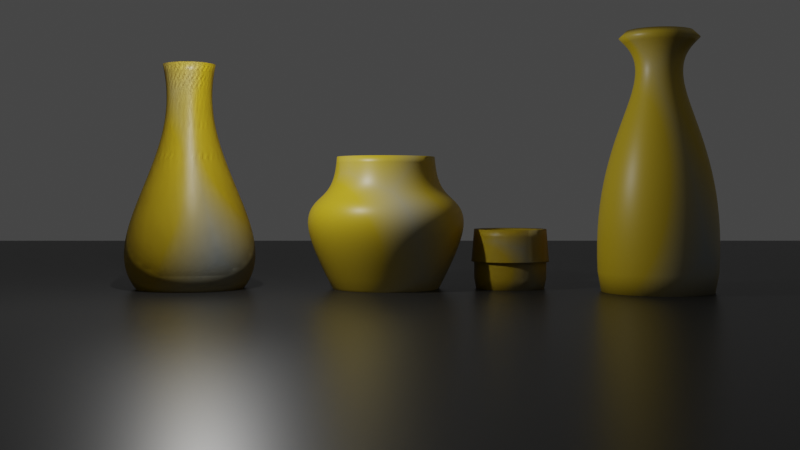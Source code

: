 # Source: Pot-Templates.blend  (saved by Blender 3.5.10; exported with 4.5.12 LTS)
import bpy
from mathutils import Matrix  # noqa: F401  (used for matrix-valued properties, if any)

bpy.ops.wm.read_factory_settings(use_empty=True)
scene = bpy.context.scene
scene.name = 'Scene'

# ---- collections
col_collection = bpy.data.collections.new('Collection'); scene.collection.children.link(col_collection)

# ---- materials (node trees are filled in below, after node groups)
mat_material = bpy.data.materials.new('Material')
mat_material.alpha_threshold = 0.0
mat_material.use_transparent_shadow = False
mat_material.roughness = 0.5
mat_material.line_color = (0.0, 0.0, 0.0, 1.0)
mat_material_001 = bpy.data.materials.new('Material.001')
mat_material_001.use_transparent_shadow = False

# ---- node groups
ng_geometry_nodes = bpy.data.node_groups.new('Geometry Nodes', 'GeometryNodeTree')
_s = ng_geometry_nodes.interface.new_socket(name='Geometry', in_out='OUTPUT', socket_type='NodeSocketGeometry')
_s = ng_geometry_nodes.interface.new_socket(name='Curve', in_out='OUTPUT', socket_type='NodeSocketGeometry')
_s = ng_geometry_nodes.interface.new_socket(name='Geometry', in_out='INPUT', socket_type='NodeSocketGeometry')
_s = ng_geometry_nodes.interface.new_socket(name='Radius', in_out='INPUT', socket_type='NodeSocketFloat')
_s.subtype = 'DISTANCE'
_s.default_value = 1.0
_s.min_value = 0.0
_s = ng_geometry_nodes.interface.new_socket(name='StartHandle_X', in_out='INPUT', socket_type='NodeSocketFloat')
_s.min_value = -1e+04
_s.max_value = 1e+04
_s = ng_geometry_nodes.interface.new_socket(name='StartHandle_Z', in_out='INPUT', socket_type='NodeSocketFloat')
_s.min_value = -1e+04
_s.max_value = 1e+04
_s = ng_geometry_nodes.interface.new_socket(name='EndHandle_X', in_out='INPUT', socket_type='NodeSocketFloat')
_s.min_value = -1e+04
_s.max_value = 1e+04
_s = ng_geometry_nodes.interface.new_socket(name='EndHandle_Z', in_out='INPUT', socket_type='NodeSocketFloat')
_s.min_value = -1e+04
_s.max_value = 1e+04
_s = ng_geometry_nodes.interface.new_socket(name='End_X', in_out='INPUT', socket_type='NodeSocketFloat')
_s.min_value = -1e+04
_s.max_value = 1e+04
_s = ng_geometry_nodes.interface.new_socket(name='End_Z', in_out='INPUT', socket_type='NodeSocketFloat')
_s.min_value = -1e+04
_s.max_value = 1e+04
ng_geometry_nodes.is_modifier = True
_N = ng_geometry_nodes.nodes; _L = ng_geometry_nodes.links
n0 = _N.new('GeometryNodeTransform'); n0.name = 'Transform Geometry'; n0.location = (332, 8)
n0.inputs[2].default_value = (1.609, 0.0, 0.0)
n1 = _N.new('GeometryNodeCurvePrimitiveBezierSegment'); n1.name = 'Bezier Segment'; n1.location = (84, -17)
n1.inputs[1].default_value = (0.0, 0.0, 0.0)
n2 = _N.new('GeometryNodeCurvePrimitiveCircle'); n2.name = 'Curve Circle'; n2.location = (548, 140)
n3 = _N.new('GeometryNodeCurveToMesh'); n3.name = 'Curve to Mesh'; n3.location = (747, 80)
n4 = _N.new('GeometryNodeJoinGeometry'); n4.name = 'Join Geometry'; n4.location = (923, 205)
n5 = _N.new('GeometryNodeMeshCircle'); n5.name = 'Mesh Circle'; n5.location = (549, 302)
n5.fill_type = 'TRIANGLE_FAN'
n6 = _N.new('GeometryNodeSubdivisionSurface'); n6.name = 'Subdivision Surface'; n6.location = (1125, 280)
n6.inputs[4].default_value = False
n7 = _N.new('GeometryNodeSetShadeSmooth'); n7.name = 'Set Shade Smooth'; n7.location = (1374, 288)
n8 = _N.new('ShaderNodeCombineXYZ'); n8.name = 'Combine XYZ'; n8.location = (-123, -42)
n9 = _N.new('ShaderNodeCombineXYZ'); n9.name = 'Combine XYZ.002'; n9.location = (-120, -309)
n10 = _N.new('ShaderNodeCombineXYZ'); n10.name = 'Combine XYZ.001'; n10.location = (-119, -174)
n11 = _N.new('NodeGroupInput'); n11.name = 'Group Input'; n11.location = (-438, 68)
n12 = _N.new('NodeGroupOutput'); n12.name = 'Group Output'; n12.location = (1815, 280)
n13 = _N.new('GeometryNodeSetMaterial'); n13.name = 'Set Material'; n13.location = (1594, 303)
n13.inputs[2].default_value = mat_material
n14 = _N.new('GeometryNodeInputNamedAttribute'); n14.name = 'Named Attribute'; n14.location = (722, 80)
n14.inputs[0].default_value = 'radius'
n15 = _N.new('GeometryNodeSwitch'); n15.name = 'Switch'; n15.location = (722, 80)
n15.input_type = 'FLOAT'
n15.inputs[1].default_value = 1.0
_L.new(n2.outputs[0], n3.inputs[0])
_L.new(n0.outputs[0], n3.inputs[1])
_L.new(n1.outputs[0], n0.inputs[0])
_L.new(n3.outputs[0], n4.inputs[0])
_L.new(n5.outputs[0], n4.inputs[0])
_L.new(n4.outputs[0], n6.inputs[0])
_L.new(n6.outputs[0], n7.inputs[0])
_L.new(n13.outputs[0], n12.inputs[0])
_L.new(n11.outputs[1], n2.inputs[4])
_L.new(n11.outputs[1], n5.inputs[1])
_L.new(n8.outputs[0], n1.inputs[2])
_L.new(n10.outputs[0], n1.inputs[3])
_L.new(n9.outputs[0], n1.inputs[4])
_L.new(n11.outputs[2], n8.inputs[0])
_L.new(n11.outputs[3], n8.inputs[2])
_L.new(n11.outputs[4], n10.inputs[0])
_L.new(n11.outputs[5], n10.inputs[2])
_L.new(n11.outputs[6], n9.inputs[0])
_L.new(n11.outputs[7], n9.inputs[2])
_L.new(n7.outputs[0], n13.inputs[0])
_L.new(n14.outputs[1], n15.inputs[0])
_L.new(n14.outputs[0], n15.inputs[2])
_L.new(n15.outputs[0], n3.inputs[2])
n12.is_active_output = True

# ---- material node trees
mat_material.use_nodes = True; mat_material.node_tree.nodes.clear()
_N = mat_material.node_tree.nodes; _L = mat_material.node_tree.links
n0 = _N.new('ShaderNodeTexVoronoi'); n0.name = 'Voronoi Texture'; n0.location = (-1303, -245)
n0.inputs[2].default_value = -1.4
n1 = _N.new('ShaderNodeMix'); n1.name = 'Mix'; n1.location = (-1110, 36)
n1.inputs[0].default_value = 0.4167
n2 = _N.new('ShaderNodeMapping'); n2.name = 'Mapping'; n2.location = (-1492, -194)
n2.inputs[2].default_value = (0.9006, -0.3072, 0.3421)
n3 = _N.new('ShaderNodeTexCoord'); n3.name = 'Texture Coordinate'; n3.location = (-1716, -270)
n4 = _N.new('ShaderNodeTexGradient'); n4.name = 'Gradient Texture'; n4.location = (-902, 179)
n5 = _N.new('ShaderNodeValToRGB'); n5.name = 'ColorRamp'; n5.location = (-687, 321)
while len(n5.color_ramp.elements) > 1: n5.color_ramp.elements.remove(n5.color_ramp.elements[-1])
n5.color_ramp.elements[0].position = 0.4955; n5.color_ramp.elements[0].color = (0.0, 0.0, 0.0, 1.0)
_e = n5.color_ramp.elements.new(0.825); _e.color = (0.5, 0.5, 0.5, 1.0)
_e = n5.color_ramp.elements.new(1.0); _e.color = (1.0, 1.0, 1.0, 1.0)
n6 = _N.new('ShaderNodeValToRGB'); n6.name = 'ColorRamp.001'; n6.location = (-136, 622)
while len(n6.color_ramp.elements) > 1: n6.color_ramp.elements.remove(n6.color_ramp.elements[-1])
n6.color_ramp.elements[0].position = 0.0; n6.color_ramp.elements[0].color = (0.6106, 0.4348, 0.01549, 1.0)
_e = n6.color_ramp.elements.new(0.9227); _e.color = (0.0, 0.3477, 1.0, 1.0)
n7 = _N.new('ShaderNodeValToRGB'); n7.name = 'ColorRamp.002'; n7.location = (-54, 313)
while len(n7.color_ramp.elements) > 1: n7.color_ramp.elements.remove(n7.color_ramp.elements[-1])
n7.color_ramp.elements[0].position = 0.0; n7.color_ramp.elements[0].color = (0.4184, 0.4184, 0.4184, 1.0)
_e = n7.color_ramp.elements.new(1.0); _e.color = (0.25, 0.25, 0.25, 1.0)
n8 = _N.new('ShaderNodeValToRGB'); n8.name = 'ColorRamp.003'; n8.location = (-362, 119)
n8.color_ramp.interpolation = 'EASE'
while len(n8.color_ramp.elements) > 1: n8.color_ramp.elements.remove(n8.color_ramp.elements[-1])
n8.color_ramp.elements[0].position = 0.0; n8.color_ramp.elements[0].color = (0.0, 0.0, 0.0, 1.0)
_e = n8.color_ramp.elements.new(1.0); _e.color = (1.0, 1.0, 1.0, 1.0)
n9 = _N.new('ShaderNodeBump'); n9.name = 'Bump'; n9.location = (-9, 9)
n9.inputs[0].default_value = 0.5917
n9.inputs[1].default_value = 0.06
n9.inputs[2].default_value = 1.0
n10 = _N.new('ShaderNodeTexNoise'); n10.name = 'Noise Texture'; n10.location = (-498, -194)
n10.inputs[2].default_value = 143.8
n11 = _N.new('ShaderNodeValToRGB'); n11.name = 'ColorRamp.004'; n11.location = (-300, -212)
while len(n11.color_ramp.elements) > 1: n11.color_ramp.elements.remove(n11.color_ramp.elements[-1])
n11.color_ramp.elements[0].position = 0.0; n11.color_ramp.elements[0].color = (0.0, 0.0, 0.0, 1.0)
_e = n11.color_ramp.elements.new(1.0); _e.color = (1.0, 1.0, 1.0, 1.0)
n12 = _N.new('ShaderNodeOutputMaterial'); n12.name = 'Material Output'; n12.location = (1844, 818)
n13 = _N.new('ShaderNodeBsdfPrincipled'); n13.name = 'Principled BSDF'; n13.location = (1139, 803)
n13.distribution = 'GGX'
n13.subsurface_method = 'RANDOM_WALK_SKIN'
n13.inputs[3].default_value = 1.45
n13.inputs[27].default_value = (0.0, 0.0, 0.0, 1.0)
n13.inputs[28].default_value = 1.0
_L.new(n13.outputs[0], n12.inputs[0])
_L.new(n4.outputs[0], n5.inputs[0])
_L.new(n1.outputs[0], n4.inputs[0])
_L.new(n3.outputs[0], n2.inputs[0])
_L.new(n2.outputs[0], n1.inputs[2])
_L.new(n0.outputs[0], n1.inputs[3])
_L.new(n5.outputs[0], n6.inputs[0])
_L.new(n6.outputs[0], n13.inputs[0])
_L.new(n5.outputs[0], n7.inputs[0])
_L.new(n7.outputs[0], n13.inputs[2])
_L.new(n5.outputs[0], n8.inputs[0])
_L.new(n9.outputs[0], n13.inputs[5])
_L.new(n11.outputs[0], n9.inputs[3])
n12.is_active_output = True
mat_material_001.use_nodes = True; mat_material_001.node_tree.nodes.clear()
_N = mat_material_001.node_tree.nodes; _L = mat_material_001.node_tree.links
n0 = _N.new('ShaderNodeBsdfPrincipled'); n0.name = 'Principled BSDF'; n0.location = (10, 300)
n0.distribution = 'GGX'
n0.subsurface_method = 'RANDOM_WALK_SKIN'
n0.inputs[0].default_value = (0.02117, 0.02117, 0.02117, 1.0)
n0.inputs[2].default_value = 0.3425
n0.inputs[3].default_value = 1.45
n0.inputs[27].default_value = (0.0, 0.0, 0.0, 1.0)
n0.inputs[28].default_value = 1.0
n1 = _N.new('ShaderNodeOutputMaterial'); n1.name = 'Material Output'; n1.location = (300, 300)
_L.new(n0.outputs[0], n1.inputs[0])
n1.is_active_output = True

# ---- world
world_world = bpy.data.worlds.new('World'); scene.world = world_world
world_world.use_nodes = True; world_world.node_tree.nodes.clear()
_N = world_world.node_tree.nodes; _L = world_world.node_tree.links
n0 = _N.new('ShaderNodeOutputWorld'); n0.name = 'World Output'; n0.location = (300, 300)
n1 = _N.new('ShaderNodeBackground'); n1.name = 'Background'; n1.location = (10, 300)
n1.inputs[0].default_value = (0.05088, 0.05088, 0.05088, 1.0)
_L.new(n1.outputs[0], n0.inputs[0])
n0.is_active_output = True
world_world.color = (0.05088, 0.05088, 0.05088)
world_world.use_sun_shadow = False
world_world.sun_shadow_jitter_overblur = 0.0

# ---- cameras
cam_camera = bpy.data.cameras.new('Camera')
cam_camera.passepartout_alpha = 1.0
cam_camera.clip_end = 100.0
cam_camera.ortho_scale = 7.314

# ---- lights
light_light = bpy.data.lights.new('Light', 'POINT')
light_light.transmission_factor = 0.0
light_light.energy = 1000.0
light_light.shadow_soft_size = 0.1
light_light.shadow_maximum_resolution = 0.006
light_light.use_absolute_resolution = True

# ---- meshes
me_cube = bpy.data.meshes.new('Cube')
me_cube.from_pydata([(1.0, 1.0, 1.0), (1.0, 1.0, -1.0), (1.0, -1.0, 1.0), (1.0, -1.0, -1.0), (-1.0, 1.0, 1.0), (-1.0, 1.0, -1.0), (-1.0, -1.0, 1.0), (-1.0, -1.0, -1.0)], [], [(0, 4, 6, 2), (3, 2, 6, 7), (7, 6, 4, 5), (5, 1, 3, 7), (1, 0, 2, 3), (5, 4, 0, 1)])
_uv = me_cube.uv_layers.new(name='UVMap')
_uv.uv.foreach_set('vector', [0.625, 0.5, 0.875, 0.5, 0.875, 0.75, 0.625, 0.75, 0.375, 0.75, 0.625, 0.75, 0.625, 1.0, 0.375, 1.0, 0.375, 0.0, 0.625, 0.0, 0.625, 0.25, 0.375, 0.25, 0.125, 0.5, 0.375, 0.5, 0.375, 0.75, 0.125, 0.75, 0.375, 0.5, 0.625, 0.5, 0.625, 0.75, 0.375, 0.75, 0.375, 0.25, 0.625, 0.25, 0.625, 0.5, 0.375, 0.5])
me_cube.materials.append(mat_material)
me_cube.use_mirror_vertex_groups = False
me_cube.update()
me_cube_001 = bpy.data.meshes.new('Cube.001')
me_cube_001.from_pydata([(1.0, 1.0, 1.0), (1.0, 1.0, -1.0), (1.0, -1.0, 1.0), (1.0, -1.0, -1.0), (-1.0, 1.0, 1.0), (-1.0, 1.0, -1.0), (-1.0, -1.0, 1.0), (-1.0, -1.0, -1.0)], [], [(0, 4, 6, 2), (3, 2, 6, 7), (7, 6, 4, 5), (5, 1, 3, 7), (1, 0, 2, 3), (5, 4, 0, 1)])
_uv = me_cube_001.uv_layers.new(name='UVMap')
_uv.uv.foreach_set('vector', [0.625, 0.5, 0.875, 0.5, 0.875, 0.75, 0.625, 0.75, 0.375, 0.75, 0.625, 0.75, 0.625, 1.0, 0.375, 1.0, 0.375, 0.0, 0.625, 0.0, 0.625, 0.25, 0.375, 0.25, 0.125, 0.5, 0.375, 0.5, 0.375, 0.75, 0.125, 0.75, 0.375, 0.5, 0.625, 0.5, 0.625, 0.75, 0.375, 0.75, 0.375, 0.25, 0.625, 0.25, 0.625, 0.5, 0.375, 0.5])
me_cube_001.materials.append(mat_material)
me_cube_001.use_mirror_vertex_groups = False
me_cube_001.update()
me_cube_002 = bpy.data.meshes.new('Cube.002')
me_cube_002.from_pydata([(1.0, 1.0, 1.0), (1.0, 1.0, -1.0), (1.0, -1.0, 1.0), (1.0, -1.0, -1.0), (-1.0, 1.0, 1.0), (-1.0, 1.0, -1.0), (-1.0, -1.0, 1.0), (-1.0, -1.0, -1.0)], [], [(0, 4, 6, 2), (3, 2, 6, 7), (7, 6, 4, 5), (5, 1, 3, 7), (1, 0, 2, 3), (5, 4, 0, 1)])
_uv = me_cube_002.uv_layers.new(name='UVMap')
_uv.uv.foreach_set('vector', [0.625, 0.5, 0.875, 0.5, 0.875, 0.75, 0.625, 0.75, 0.375, 0.75, 0.625, 0.75, 0.625, 1.0, 0.375, 1.0, 0.375, 0.0, 0.625, 0.0, 0.625, 0.25, 0.375, 0.25, 0.125, 0.5, 0.375, 0.5, 0.375, 0.75, 0.125, 0.75, 0.375, 0.5, 0.625, 0.5, 0.625, 0.75, 0.375, 0.75, 0.375, 0.25, 0.625, 0.25, 0.625, 0.5, 0.375, 0.5])
me_cube_002.materials.append(mat_material)
me_cube_002.use_mirror_vertex_groups = False
me_cube_002.update()
me_cube_004 = bpy.data.meshes.new('Cube.004')
me_cube_004.from_pydata([(1.0, 1.0, 1.0), (1.0, 1.0, -1.0), (1.0, -1.0, 1.0), (1.0, -1.0, -1.0), (-1.0, 1.0, 1.0), (-1.0, 1.0, -1.0), (-1.0, -1.0, 1.0), (-1.0, -1.0, -1.0)], [], [(0, 4, 6, 2), (3, 2, 6, 7), (7, 6, 4, 5), (5, 1, 3, 7), (1, 0, 2, 3), (5, 4, 0, 1)])
_uv = me_cube_004.uv_layers.new(name='UVMap')
_uv.uv.foreach_set('vector', [0.625, 0.5, 0.875, 0.5, 0.875, 0.75, 0.625, 0.75, 0.375, 0.75, 0.625, 0.75, 0.625, 1.0, 0.375, 1.0, 0.375, 0.0, 0.625, 0.0, 0.625, 0.25, 0.375, 0.25, 0.125, 0.5, 0.375, 0.5, 0.375, 0.75, 0.125, 0.75, 0.375, 0.5, 0.625, 0.5, 0.625, 0.75, 0.375, 0.75, 0.375, 0.25, 0.625, 0.25, 0.625, 0.5, 0.375, 0.5])
me_cube_004.materials.append(mat_material)
me_cube_004.use_mirror_vertex_groups = False
me_cube_004.update()
me_cube_005 = bpy.data.meshes.new('Cube.005')
me_cube_005.from_pydata([(1.0, 1.0, 1.0), (1.0, 1.0, -1.0), (1.0, -1.0, 1.0), (1.0, -1.0, -1.0), (-1.0, 1.0, 1.0), (-1.0, 1.0, -1.0), (-1.0, -1.0, 1.0), (-1.0, -1.0, -1.0)], [], [(0, 4, 6, 2), (3, 2, 6, 7), (7, 6, 4, 5), (5, 1, 3, 7), (1, 0, 2, 3), (5, 4, 0, 1)])
_uv = me_cube_005.uv_layers.new(name='UVMap')
_uv.uv.foreach_set('vector', [0.625, 0.5, 0.875, 0.5, 0.875, 0.75, 0.625, 0.75, 0.375, 0.75, 0.625, 0.75, 0.625, 1.0, 0.375, 1.0, 0.375, 0.0, 0.625, 0.0, 0.625, 0.25, 0.375, 0.25, 0.125, 0.5, 0.375, 0.5, 0.375, 0.75, 0.125, 0.75, 0.375, 0.5, 0.625, 0.5, 0.625, 0.75, 0.375, 0.75, 0.375, 0.25, 0.625, 0.25, 0.625, 0.5, 0.375, 0.5])
me_cube_005.materials.append(mat_material)
me_cube_005.use_mirror_vertex_groups = False
me_cube_005.update()
me_cube_006 = bpy.data.meshes.new('Cube.006')
me_cube_006.from_pydata([(1.0, 1.0, 1.0), (1.0, 1.0, -1.0), (1.0, -1.0, 1.0), (1.0, -1.0, -1.0), (-1.0, 1.0, 1.0), (-1.0, 1.0, -1.0), (-1.0, -1.0, 1.0), (-1.0, -1.0, -1.0)], [], [(0, 4, 6, 2), (3, 2, 6, 7), (7, 6, 4, 5), (5, 1, 3, 7), (1, 0, 2, 3), (5, 4, 0, 1)])
_uv = me_cube_006.uv_layers.new(name='UVMap')
_uv.uv.foreach_set('vector', [0.625, 0.5, 0.875, 0.5, 0.875, 0.75, 0.625, 0.75, 0.375, 0.75, 0.625, 0.75, 0.625, 1.0, 0.375, 1.0, 0.375, 0.0, 0.625, 0.0, 0.625, 0.25, 0.375, 0.25, 0.125, 0.5, 0.375, 0.5, 0.375, 0.75, 0.125, 0.75, 0.375, 0.5, 0.625, 0.5, 0.625, 0.75, 0.375, 0.75, 0.375, 0.25, 0.625, 0.25, 0.625, 0.5, 0.375, 0.5])
me_cube_006.materials.append(mat_material)
me_cube_006.use_mirror_vertex_groups = False
me_cube_006.update()
me_cube_007 = bpy.data.meshes.new('Cube.007')
me_cube_007.from_pydata([(1.0, 1.0, 1.0), (1.0, 1.0, -1.0), (1.0, -1.0, 1.0), (1.0, -1.0, -1.0), (-1.0, 1.0, 1.0), (-1.0, 1.0, -1.0), (-1.0, -1.0, 1.0), (-1.0, -1.0, -1.0)], [], [(0, 4, 6, 2), (3, 2, 6, 7), (7, 6, 4, 5), (5, 1, 3, 7), (1, 0, 2, 3), (5, 4, 0, 1)])
_uv = me_cube_007.uv_layers.new(name='UVMap')
_uv.uv.foreach_set('vector', [0.625, 0.5, 0.875, 0.5, 0.875, 0.75, 0.625, 0.75, 0.375, 0.75, 0.625, 0.75, 0.625, 1.0, 0.375, 1.0, 0.375, 0.0, 0.625, 0.0, 0.625, 0.25, 0.375, 0.25, 0.125, 0.5, 0.375, 0.5, 0.375, 0.75, 0.125, 0.75, 0.375, 0.5, 0.625, 0.5, 0.625, 0.75, 0.375, 0.75, 0.375, 0.25, 0.625, 0.25, 0.625, 0.5, 0.375, 0.5])
me_cube_007.materials.append(mat_material)
me_cube_007.use_mirror_vertex_groups = False
me_cube_007.update()
me_plane = bpy.data.meshes.new('Plane')
me_plane.from_pydata([(-1.0, -1.0, 0.0), (1.0, -1.0, 0.0), (-1.0, 1.0, 0.0), (1.0, 1.0, 0.0)], [], [(0, 1, 3, 2)])
_uv = me_plane.uv_layers.new(name='UVMap')
_uv.uv.foreach_set('vector', [0.0, 0.0, 1.0, 0.0, 1.0, 1.0, 0.0, 1.0])
me_plane.materials.append(mat_material_001)
me_plane.update()

# ---- objects
ob_cube = bpy.data.objects.new('Cube', me_cube)
ob_light = bpy.data.objects.new('Light', light_light)
ob_camera = bpy.data.objects.new('Camera', cam_camera)
ob_cube_001 = bpy.data.objects.new('Cube.001', me_cube_001)
ob_cube_002 = bpy.data.objects.new('Cube.002', me_cube_002)
ob_cube_003 = bpy.data.objects.new('Cube.003', me_cube_004)
ob_cube_004 = bpy.data.objects.new('Cube.004', me_cube_005)
ob_cube_005 = bpy.data.objects.new('Cube.005', me_cube_006)
ob_cube_006 = bpy.data.objects.new('Cube.006', me_cube_007)
ob_plane = bpy.data.objects.new('Plane', me_plane)

# ---- transforms, parenting, visibility, modifiers, constraints
ob_cube.location = (0.0, 0.0, 0.0)
ob_cube.lock_rotations_4d = False
ob_cube.empty_display_type = 'ARROWS'
ob_cube.lineart.crease_threshold = 0.0
_m = ob_cube.modifiers.new('GeometryNodes', 'NODES')
_m.node_group = ng_geometry_nodes
_gi = [s.identifier for s in ng_geometry_nodes.interface.items_tree if s.item_type == 'SOCKET' and s.in_out == 'INPUT']
_m[_gi[1]] = 0.92  # Radius
_m[_gi[2]] = 1.16  # StartHandle_X
_m[_gi[3]] = 1.04  # StartHandle_Z
_m[_gi[4]] = -1.14  # EndHandle_X
_m[_gi[5]] = 2.96  # EndHandle_Z
_m[_gi[6]] = -0.6  # End_X
_m[_gi[7]] = 5.04  # End_Z
_m = ob_cube.modifiers.new('Weld', 'WELD')
_m = ob_cube.modifiers.new('Solidify', 'SOLIDIFY')
_m.thickness = 0.21
ob_light.location = (4.076, 1.005, 5.904)
ob_light.rotation_euler = (0.6503, 0.05522, 1.866)
ob_light.lock_rotations_4d = False
ob_light.empty_display_type = 'ARROWS'
ob_light.color = (0.0, 0.0, 0.0, 0.0)
ob_light.lineart.crease_threshold = 0.0
ob_camera.location = (24.92, 4.661, 2.135)
ob_camera.rotation_euler = (1.542, -2.747e-06, 1.569)
ob_camera.lock_rotations_4d = False
ob_camera.empty_display_type = 'ARROWS'
ob_camera.color = (0.0, 0.0, 0.0, 0.0)
ob_camera.display_type = 'WIRE'
ob_camera.lineart.crease_threshold = 0.0
ob_cube_001.location = (0.0, 0.0, 0.0)
ob_cube_001.lock_rotations_4d = False
ob_cube_001.empty_display_type = 'ARROWS'
ob_cube_001.lineart.crease_threshold = 0.0
_m = ob_cube_001.modifiers.new('GeometryNodes', 'NODES')
_m.node_group = ng_geometry_nodes
_gi = [s.identifier for s in ng_geometry_nodes.interface.items_tree if s.item_type == 'SOCKET' and s.in_out == 'INPUT']
_m[_gi[1]] = 0.92  # Radius
_m[_gi[2]] = 1.16  # StartHandle_X
_m[_gi[3]] = 1.04  # StartHandle_Z
_m[_gi[4]] = -1.14  # EndHandle_X
_m[_gi[5]] = 2.96  # EndHandle_Z
_m[_gi[6]] = -0.6  # End_X
_m[_gi[7]] = 5.04  # End_Z
_m = ob_cube_001.modifiers.new('Weld', 'WELD')
_m = ob_cube_001.modifiers.new('Solidify', 'SOLIDIFY')
_m.thickness = 0.21
ob_cube_002.location = (0.0, 0.0, 0.0)
ob_cube_002.lock_rotations_4d = False
ob_cube_002.empty_display_type = 'ARROWS'
ob_cube_002.lineart.crease_threshold = 0.0
_m = ob_cube_002.modifiers.new('GeometryNodes', 'NODES')
_m.node_group = ng_geometry_nodes
_gi = [s.identifier for s in ng_geometry_nodes.interface.items_tree if s.item_type == 'SOCKET' and s.in_out == 'INPUT']
_m[_gi[1]] = 0.92  # Radius
_m[_gi[2]] = 1.16  # StartHandle_X
_m[_gi[3]] = 1.04  # StartHandle_Z
_m[_gi[4]] = -1.14  # EndHandle_X
_m[_gi[5]] = 2.96  # EndHandle_Z
_m[_gi[6]] = -0.6  # End_X
_m[_gi[7]] = 5.04  # End_Z
_m = ob_cube_002.modifiers.new('Weld', 'WELD')
_m = ob_cube_002.modifiers.new('Solidify', 'SOLIDIFY')
_m.thickness = 0.21
ob_cube_003.location = (-1.701e-17, 4.389, -0.07663)
ob_cube_003.lock_rotations_4d = False
ob_cube_003.empty_display_type = 'ARROWS'
ob_cube_003.lineart.crease_threshold = 0.0
_m = ob_cube_003.modifiers.new('GeometryNodes', 'NODES')
_m.node_group = ng_geometry_nodes
_gi = [s.identifier for s in ng_geometry_nodes.interface.items_tree if s.item_type == 'SOCKET' and s.in_out == 'INPUT']
_m[_gi[1]] = 0.92  # Radius
_m[_gi[2]] = 1.38  # StartHandle_X
_m[_gi[3]] = 2.58  # StartHandle_Z
_m[_gi[4]] = 0.06  # EndHandle_X
_m[_gi[5]] = 1.28  # EndHandle_Z
_m[_gi[6]] = -0.04  # End_X
_m[_gi[7]] = 3.0  # End_Z
_m = ob_cube_003.modifiers.new('Weld', 'WELD')
_m = ob_cube_003.modifiers.new('Solidify', 'SOLIDIFY')
_m.thickness = 0.21
ob_cube_004.location = (0.004692, 7.178, 0.07228)
ob_cube_004.lock_rotations_4d = False
ob_cube_004.empty_display_type = 'ARROWS'
ob_cube_004.lineart.crease_threshold = 0.0
_m = ob_cube_004.modifiers.new('GeometryNodes', 'NODES')
_m.node_group = ng_geometry_nodes
_gi = [s.identifier for s in ng_geometry_nodes.interface.items_tree if s.item_type == 'SOCKET' and s.in_out == 'INPUT']
_m[_gi[1]] = 0.6  # Radius
_m[_gi[2]] = -0.02  # StartHandle_X
_m[_gi[3]] = 2.06  # StartHandle_Z
_m[_gi[4]] = 0.16  # EndHandle_X
_m[_gi[5]] = -0.74  # EndHandle_Z
_m[_gi[7]] = 1.24  # End_Z
_m = ob_cube_004.modifiers.new('Weld', 'WELD')
_m = ob_cube_004.modifiers.new('Solidify', 'SOLIDIFY')
_m.thickness = 0.21
ob_cube_005.location = (0.004692, 7.178, 0.07228)
ob_cube_005.lock_rotations_4d = False
ob_cube_005.empty_display_type = 'ARROWS'
ob_cube_005.lineart.crease_threshold = 0.0
_m = ob_cube_005.modifiers.new('GeometryNodes', 'NODES')
_m.node_group = ng_geometry_nodes
_gi = [s.identifier for s in ng_geometry_nodes.interface.items_tree if s.item_type == 'SOCKET' and s.in_out == 'INPUT']
_m[_gi[1]] = 0.6  # Radius
_m[_gi[2]] = -0.02  # StartHandle_X
_m[_gi[3]] = 2.06  # StartHandle_Z
_m[_gi[4]] = 0.16  # EndHandle_X
_m[_gi[5]] = -0.74  # EndHandle_Z
_m[_gi[7]] = 1.24  # End_Z
_m = ob_cube_005.modifiers.new('Weld', 'WELD')
_m = ob_cube_005.modifiers.new('Solidify', 'SOLIDIFY')
_m.thickness = 0.21
ob_cube_006.location = (0.9318, 10.28, 0.1162)
ob_cube_006.lock_rotations_4d = False
ob_cube_006.empty_display_type = 'ARROWS'
ob_cube_006.lineart.crease_threshold = 0.0
_m = ob_cube_006.modifiers.new('GeometryNodes', 'NODES')
_m.node_group = ng_geometry_nodes
_gi = [s.identifier for s in ng_geometry_nodes.interface.items_tree if s.item_type == 'SOCKET' and s.in_out == 'INPUT']
_m[_gi[1]] = 1.06  # Radius
_m[_gi[2]] = 0.34  # StartHandle_X
_m[_gi[3]] = 3.62  # StartHandle_Z
_m[_gi[4]] = -1.7  # EndHandle_X
_m[_gi[5]] = 4.38  # EndHandle_Z
_m[_gi[6]] = -0.38  # End_X
_m[_gi[7]] = 5.5  # End_Z
_m = ob_cube_006.modifiers.new('Weld', 'WELD')
_m = ob_cube_006.modifiers.new('Solidify', 'SOLIDIFY')
_m.thickness = 0.21
ob_plane.location = (0.0, 0.0, 0.0)
ob_plane.scale = (-24.81, -24.81, -24.81)

# ---- collection membership
col_collection.objects.link(ob_cube)
col_collection.objects.link(ob_light)
col_collection.objects.link(ob_camera)
col_collection.objects.link(ob_cube_001)
col_collection.objects.link(ob_cube_002)
col_collection.objects.link(ob_cube_003)
col_collection.objects.link(ob_cube_004)
col_collection.objects.link(ob_cube_005)
col_collection.objects.link(ob_cube_006)
col_collection.objects.link(ob_plane)

# ---- scene / render settings (as saved in the file)
scene.camera = ob_camera
scene.frame_start = 1; scene.frame_end = 250; scene.frame_set(250)
scene.render.engine = 'BLENDER_EEVEE_NEXT'
scene.cycles.sampling_pattern = 'TABULATED_SOBOL'
scene.eevee.use_gtao = True
scene.eevee.use_raytracing = True
scene.view_settings.view_transform = 'Filmic'
bpy.context.view_layer.update()
